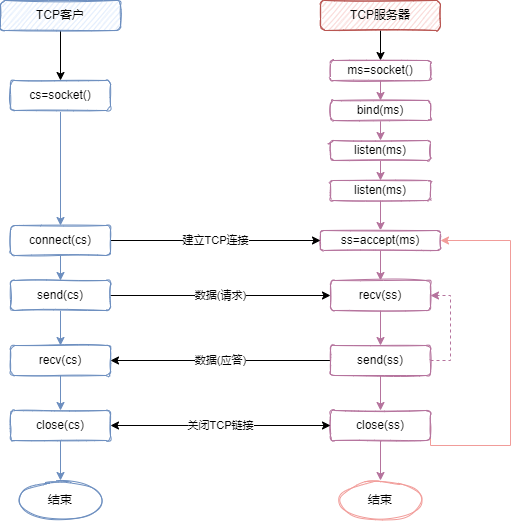

The diagram above was exported from draw.io. Its source (the exported page's mxGraphModel, read from the mxfile embedded in the PNG):
<mxGraphModel dx="1185" dy="729" grid="1" gridSize="10" guides="1" tooltips="1" connect="1" arrows="1" fold="1" page="1" pageScale="1" pageWidth="827" pageHeight="1169" math="0" shadow="0">
  <root>
    <mxCell id="0" />
    <mxCell id="1" parent="0" />
    <mxCell id="NnsHG2iZdMgVRCNWJ0TS-20" style="edgeStyle=orthogonalEdgeStyle;rounded=0;orthogonalLoop=1;jettySize=auto;html=1;exitX=0.5;exitY=1;exitDx=0;exitDy=0;entryX=0.5;entryY=0;entryDx=0;entryDy=0;" edge="1" parent="1" source="NnsHG2iZdMgVRCNWJ0TS-1" target="NnsHG2iZdMgVRCNWJ0TS-18">
      <mxGeometry relative="1" as="geometry" />
    </mxCell>
    <mxCell id="NnsHG2iZdMgVRCNWJ0TS-1" value="TCP客户" style="rounded=1;whiteSpace=wrap;html=1;shadow=0;sketch=1;fillColor=#dae8fc;strokeColor=#6c8ebf;" vertex="1" parent="1">
      <mxGeometry x="100" y="190" width="120" height="30" as="geometry" />
    </mxCell>
    <mxCell id="NnsHG2iZdMgVRCNWJ0TS-6" style="edgeStyle=orthogonalEdgeStyle;rounded=0;orthogonalLoop=1;jettySize=auto;html=1;exitX=0.5;exitY=1;exitDx=0;exitDy=0;" edge="1" parent="1" source="NnsHG2iZdMgVRCNWJ0TS-2" target="NnsHG2iZdMgVRCNWJ0TS-5">
      <mxGeometry relative="1" as="geometry" />
    </mxCell>
    <mxCell id="NnsHG2iZdMgVRCNWJ0TS-2" value="TCP服务器" style="rounded=1;whiteSpace=wrap;html=1;shadow=0;sketch=1;fillColor=#f8cecc;strokeColor=#b85450;" vertex="1" parent="1">
      <mxGeometry x="420" y="190" width="120" height="30" as="geometry" />
    </mxCell>
    <mxCell id="NnsHG2iZdMgVRCNWJ0TS-8" style="edgeStyle=orthogonalEdgeStyle;rounded=0;orthogonalLoop=1;jettySize=auto;html=1;exitX=0.5;exitY=1;exitDx=0;exitDy=0;entryX=0.5;entryY=0;entryDx=0;entryDy=0;strokeColor=#B5739D;" edge="1" parent="1" source="NnsHG2iZdMgVRCNWJ0TS-5" target="NnsHG2iZdMgVRCNWJ0TS-7">
      <mxGeometry relative="1" as="geometry" />
    </mxCell>
    <mxCell id="NnsHG2iZdMgVRCNWJ0TS-5" value="ms=socket()" style="rounded=1;whiteSpace=wrap;html=1;shadow=0;sketch=1;strokeColor=#B5739D;" vertex="1" parent="1">
      <mxGeometry x="430" y="250" width="100" height="20" as="geometry" />
    </mxCell>
    <mxCell id="NnsHG2iZdMgVRCNWJ0TS-10" style="edgeStyle=orthogonalEdgeStyle;rounded=0;orthogonalLoop=1;jettySize=auto;html=1;exitX=0.5;exitY=1;exitDx=0;exitDy=0;entryX=0.5;entryY=0;entryDx=0;entryDy=0;strokeColor=#B5739D;" edge="1" parent="1" source="NnsHG2iZdMgVRCNWJ0TS-7" target="NnsHG2iZdMgVRCNWJ0TS-9">
      <mxGeometry relative="1" as="geometry" />
    </mxCell>
    <mxCell id="NnsHG2iZdMgVRCNWJ0TS-7" value="bind(ms)" style="rounded=1;whiteSpace=wrap;html=1;shadow=0;sketch=1;strokeColor=#B5739D;" vertex="1" parent="1">
      <mxGeometry x="430" y="290" width="100" height="20" as="geometry" />
    </mxCell>
    <mxCell id="NnsHG2iZdMgVRCNWJ0TS-13" style="edgeStyle=orthogonalEdgeStyle;rounded=0;orthogonalLoop=1;jettySize=auto;html=1;exitX=0.5;exitY=1;exitDx=0;exitDy=0;entryX=0.5;entryY=0;entryDx=0;entryDy=0;strokeColor=#B5739D;" edge="1" parent="1" source="NnsHG2iZdMgVRCNWJ0TS-9" target="NnsHG2iZdMgVRCNWJ0TS-11">
      <mxGeometry relative="1" as="geometry" />
    </mxCell>
    <mxCell id="NnsHG2iZdMgVRCNWJ0TS-9" value="listen(ms)" style="rounded=1;whiteSpace=wrap;html=1;shadow=0;sketch=1;strokeColor=#B5739D;" vertex="1" parent="1">
      <mxGeometry x="430" y="330" width="100" height="20" as="geometry" />
    </mxCell>
    <mxCell id="NnsHG2iZdMgVRCNWJ0TS-16" value="" style="edgeStyle=orthogonalEdgeStyle;rounded=0;orthogonalLoop=1;jettySize=auto;html=1;strokeColor=#B5739D;" edge="1" parent="1" source="NnsHG2iZdMgVRCNWJ0TS-11" target="NnsHG2iZdMgVRCNWJ0TS-15">
      <mxGeometry relative="1" as="geometry" />
    </mxCell>
    <mxCell id="NnsHG2iZdMgVRCNWJ0TS-11" value="listen(ms)" style="rounded=1;whiteSpace=wrap;html=1;shadow=0;sketch=1;strokeColor=#B5739D;" vertex="1" parent="1">
      <mxGeometry x="430" y="370" width="100" height="20" as="geometry" />
    </mxCell>
    <mxCell id="NnsHG2iZdMgVRCNWJ0TS-31" style="edgeStyle=orthogonalEdgeStyle;rounded=0;orthogonalLoop=1;jettySize=auto;html=1;entryX=0.5;entryY=0;entryDx=0;entryDy=0;strokeColor=#B5739D;" edge="1" parent="1" source="NnsHG2iZdMgVRCNWJ0TS-15" target="NnsHG2iZdMgVRCNWJ0TS-29">
      <mxGeometry relative="1" as="geometry" />
    </mxCell>
    <mxCell id="NnsHG2iZdMgVRCNWJ0TS-15" value="ss=accept(ms)" style="whiteSpace=wrap;html=1;rounded=1;shadow=0;sketch=1;strokeColor=#B5739D;" vertex="1" parent="1">
      <mxGeometry x="420" y="420" width="120" height="20" as="geometry" />
    </mxCell>
    <mxCell id="NnsHG2iZdMgVRCNWJ0TS-23" style="edgeStyle=orthogonalEdgeStyle;rounded=0;orthogonalLoop=1;jettySize=auto;html=1;entryX=0.5;entryY=0;entryDx=0;entryDy=0;strokeColor=#6C8EBF;" edge="1" parent="1" source="NnsHG2iZdMgVRCNWJ0TS-18" target="NnsHG2iZdMgVRCNWJ0TS-19">
      <mxGeometry relative="1" as="geometry" />
    </mxCell>
    <mxCell id="NnsHG2iZdMgVRCNWJ0TS-18" value="cs=socket()" style="rounded=1;whiteSpace=wrap;html=1;shadow=0;sketch=1;strokeColor=#6C8EBF;" vertex="1" parent="1">
      <mxGeometry x="110" y="270" width="100" height="30" as="geometry" />
    </mxCell>
    <mxCell id="NnsHG2iZdMgVRCNWJ0TS-25" value="建立TCP连接" style="edgeStyle=orthogonalEdgeStyle;rounded=0;orthogonalLoop=1;jettySize=auto;html=1;entryX=0;entryY=0.5;entryDx=0;entryDy=0;" edge="1" parent="1" source="NnsHG2iZdMgVRCNWJ0TS-19" target="NnsHG2iZdMgVRCNWJ0TS-15">
      <mxGeometry relative="1" as="geometry" />
    </mxCell>
    <mxCell id="NnsHG2iZdMgVRCNWJ0TS-33" style="edgeStyle=orthogonalEdgeStyle;rounded=0;orthogonalLoop=1;jettySize=auto;html=1;exitX=0.5;exitY=1;exitDx=0;exitDy=0;strokeColor=#6C8EBF;" edge="1" parent="1" source="NnsHG2iZdMgVRCNWJ0TS-19" target="NnsHG2iZdMgVRCNWJ0TS-27">
      <mxGeometry relative="1" as="geometry" />
    </mxCell>
    <mxCell id="NnsHG2iZdMgVRCNWJ0TS-19" value="connect(cs)" style="rounded=1;whiteSpace=wrap;html=1;shadow=0;sketch=1;strokeColor=#6C8EBF;" vertex="1" parent="1">
      <mxGeometry x="110" y="415" width="100" height="30" as="geometry" />
    </mxCell>
    <mxCell id="NnsHG2iZdMgVRCNWJ0TS-34" value="" style="edgeStyle=orthogonalEdgeStyle;rounded=0;orthogonalLoop=1;jettySize=auto;html=1;strokeColor=#6C8EBF;" edge="1" parent="1" source="NnsHG2iZdMgVRCNWJ0TS-27" target="NnsHG2iZdMgVRCNWJ0TS-28">
      <mxGeometry relative="1" as="geometry" />
    </mxCell>
    <mxCell id="NnsHG2iZdMgVRCNWJ0TS-35" value="数据(请求)" style="edgeStyle=orthogonalEdgeStyle;rounded=0;orthogonalLoop=1;jettySize=auto;html=1;exitX=1;exitY=0.5;exitDx=0;exitDy=0;entryX=0;entryY=0.5;entryDx=0;entryDy=0;" edge="1" parent="1" source="NnsHG2iZdMgVRCNWJ0TS-27" target="NnsHG2iZdMgVRCNWJ0TS-29">
      <mxGeometry relative="1" as="geometry" />
    </mxCell>
    <mxCell id="NnsHG2iZdMgVRCNWJ0TS-27" value="send(cs)" style="rounded=1;whiteSpace=wrap;html=1;shadow=0;sketch=1;strokeColor=#6C8EBF;" vertex="1" parent="1">
      <mxGeometry x="110" y="470" width="100" height="30" as="geometry" />
    </mxCell>
    <mxCell id="NnsHG2iZdMgVRCNWJ0TS-40" value="" style="edgeStyle=orthogonalEdgeStyle;rounded=0;orthogonalLoop=1;jettySize=auto;html=1;strokeColor=#6C8EBF;" edge="1" parent="1" source="NnsHG2iZdMgVRCNWJ0TS-28" target="NnsHG2iZdMgVRCNWJ0TS-37">
      <mxGeometry relative="1" as="geometry" />
    </mxCell>
    <mxCell id="NnsHG2iZdMgVRCNWJ0TS-28" value="recv(cs)" style="rounded=1;whiteSpace=wrap;html=1;shadow=0;sketch=1;strokeColor=#6C8EBF;" vertex="1" parent="1">
      <mxGeometry x="110" y="535" width="100" height="30" as="geometry" />
    </mxCell>
    <mxCell id="NnsHG2iZdMgVRCNWJ0TS-32" style="edgeStyle=orthogonalEdgeStyle;rounded=0;orthogonalLoop=1;jettySize=auto;html=1;entryX=0.5;entryY=0;entryDx=0;entryDy=0;strokeColor=#B5739D;" edge="1" parent="1" source="NnsHG2iZdMgVRCNWJ0TS-29" target="NnsHG2iZdMgVRCNWJ0TS-30">
      <mxGeometry relative="1" as="geometry" />
    </mxCell>
    <mxCell id="NnsHG2iZdMgVRCNWJ0TS-29" value="recv(ss)" style="rounded=1;whiteSpace=wrap;html=1;shadow=0;sketch=1;strokeColor=#B5739D;" vertex="1" parent="1">
      <mxGeometry x="430" y="470" width="100" height="30" as="geometry" />
    </mxCell>
    <mxCell id="NnsHG2iZdMgVRCNWJ0TS-36" value="数据(应答)" style="edgeStyle=orthogonalEdgeStyle;rounded=0;orthogonalLoop=1;jettySize=auto;html=1;" edge="1" parent="1" source="NnsHG2iZdMgVRCNWJ0TS-30" target="NnsHG2iZdMgVRCNWJ0TS-28">
      <mxGeometry relative="1" as="geometry" />
    </mxCell>
    <mxCell id="NnsHG2iZdMgVRCNWJ0TS-39" value="" style="edgeStyle=orthogonalEdgeStyle;rounded=0;orthogonalLoop=1;jettySize=auto;html=1;strokeColor=#B5739D;" edge="1" parent="1" source="NnsHG2iZdMgVRCNWJ0TS-30" target="NnsHG2iZdMgVRCNWJ0TS-38">
      <mxGeometry relative="1" as="geometry" />
    </mxCell>
    <mxCell id="NnsHG2iZdMgVRCNWJ0TS-50" style="edgeStyle=orthogonalEdgeStyle;rounded=0;orthogonalLoop=1;jettySize=auto;html=1;entryX=1;entryY=0.5;entryDx=0;entryDy=0;dashed=1;strokeColor=#B5739D;" edge="1" parent="1" source="NnsHG2iZdMgVRCNWJ0TS-30" target="NnsHG2iZdMgVRCNWJ0TS-29">
      <mxGeometry relative="1" as="geometry">
        <Array as="points">
          <mxPoint x="550" y="550" />
          <mxPoint x="550" y="485" />
        </Array>
      </mxGeometry>
    </mxCell>
    <mxCell id="NnsHG2iZdMgVRCNWJ0TS-30" value="send(ss)" style="rounded=1;whiteSpace=wrap;html=1;shadow=0;sketch=1;strokeColor=#B5739D;" vertex="1" parent="1">
      <mxGeometry x="430" y="535" width="100" height="30" as="geometry" />
    </mxCell>
    <mxCell id="NnsHG2iZdMgVRCNWJ0TS-46" value="" style="edgeStyle=orthogonalEdgeStyle;rounded=0;orthogonalLoop=1;jettySize=auto;html=1;strokeColor=#6C8EBF;" edge="1" parent="1" source="NnsHG2iZdMgVRCNWJ0TS-37" target="NnsHG2iZdMgVRCNWJ0TS-44">
      <mxGeometry relative="1" as="geometry" />
    </mxCell>
    <mxCell id="NnsHG2iZdMgVRCNWJ0TS-37" value="close(cs)" style="rounded=1;whiteSpace=wrap;html=1;shadow=0;sketch=1;strokeColor=#6C8EBF;" vertex="1" parent="1">
      <mxGeometry x="110" y="600" width="100" height="30" as="geometry" />
    </mxCell>
    <mxCell id="NnsHG2iZdMgVRCNWJ0TS-47" value="" style="edgeStyle=orthogonalEdgeStyle;rounded=0;orthogonalLoop=1;jettySize=auto;html=1;strokeColor=#B5739D;" edge="1" parent="1" source="NnsHG2iZdMgVRCNWJ0TS-38" target="NnsHG2iZdMgVRCNWJ0TS-45">
      <mxGeometry relative="1" as="geometry" />
    </mxCell>
    <mxCell id="NnsHG2iZdMgVRCNWJ0TS-49" style="edgeStyle=orthogonalEdgeStyle;rounded=0;orthogonalLoop=1;jettySize=auto;html=1;exitX=1;exitY=0.5;exitDx=0;exitDy=0;entryX=1;entryY=0.5;entryDx=0;entryDy=0;strokeColor=#F19C99;" edge="1" parent="1" source="NnsHG2iZdMgVRCNWJ0TS-38" target="NnsHG2iZdMgVRCNWJ0TS-15">
      <mxGeometry relative="1" as="geometry">
        <Array as="points">
          <mxPoint x="610" y="635" />
          <mxPoint x="610" y="430" />
        </Array>
      </mxGeometry>
    </mxCell>
    <mxCell id="NnsHG2iZdMgVRCNWJ0TS-38" value="close(ss)" style="rounded=1;whiteSpace=wrap;html=1;shadow=0;sketch=1;strokeColor=#B5739D;" vertex="1" parent="1">
      <mxGeometry x="430" y="600" width="100" height="30" as="geometry" />
    </mxCell>
    <mxCell id="NnsHG2iZdMgVRCNWJ0TS-44" value="结束" style="ellipse;whiteSpace=wrap;html=1;rounded=1;shadow=0;sketch=1;strokeColor=#6C8EBF;" vertex="1" parent="1">
      <mxGeometry x="120" y="670" width="80" height="40" as="geometry" />
    </mxCell>
    <mxCell id="NnsHG2iZdMgVRCNWJ0TS-45" value="结束" style="ellipse;whiteSpace=wrap;html=1;rounded=1;shadow=0;sketch=1;strokeColor=#F19C99;" vertex="1" parent="1">
      <mxGeometry x="440" y="670" width="80" height="40" as="geometry" />
    </mxCell>
    <mxCell id="NnsHG2iZdMgVRCNWJ0TS-51" value="关闭TCP链接" style="endArrow=classic;startArrow=classic;html=1;rounded=0;exitX=1;exitY=0.5;exitDx=0;exitDy=0;" edge="1" parent="1" source="NnsHG2iZdMgVRCNWJ0TS-37" target="NnsHG2iZdMgVRCNWJ0TS-38">
      <mxGeometry width="50" height="50" relative="1" as="geometry">
        <mxPoint x="150" y="615" as="sourcePoint" />
        <mxPoint x="200" y="565" as="targetPoint" />
      </mxGeometry>
    </mxCell>
  </root>
</mxGraphModel>